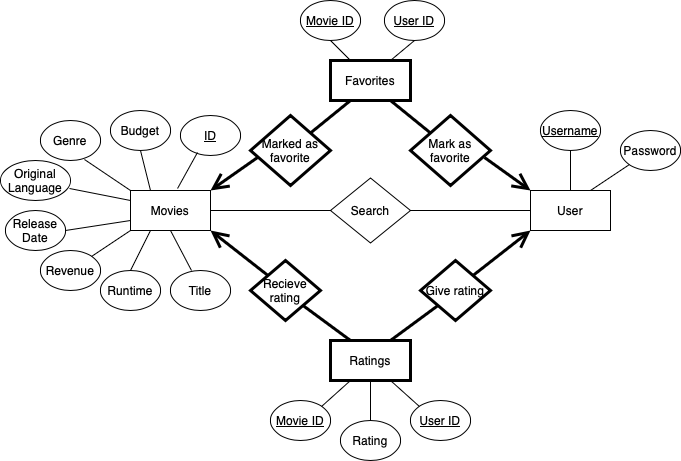

The diagram above was exported from draw.io. Its source (the exported page's mxGraphModel, read from the mxfile embedded in the PNG):
<mxGraphModel dx="1434" dy="804" grid="1" gridSize="10" guides="1" tooltips="1" connect="1" arrows="1" fold="1" page="1" pageScale="1" pageWidth="827" pageHeight="1169" math="0" shadow="0">
  <root>
    <mxCell id="0" />
    <mxCell id="1" parent="0" />
    <mxCell id="uMlIDZivuyxrFNIwEC-Q-1" value="Movies" style="rounded=0;whiteSpace=wrap;html=1;" vertex="1" parent="1">
      <mxGeometry x="160" y="240" width="80" height="40" as="geometry" />
    </mxCell>
    <mxCell id="uMlIDZivuyxrFNIwEC-Q-2" value="User" style="whiteSpace=wrap;html=1;" vertex="1" parent="1">
      <mxGeometry x="560" y="240" width="80" height="40" as="geometry" />
    </mxCell>
    <mxCell id="uMlIDZivuyxrFNIwEC-Q-3" value="Ratings" style="whiteSpace=wrap;html=1;strokeWidth=3;" vertex="1" parent="1">
      <mxGeometry x="360" y="390" width="80" height="40" as="geometry" />
    </mxCell>
    <mxCell id="uMlIDZivuyxrFNIwEC-Q-6" value="Search" style="rhombus;whiteSpace=wrap;html=1;" vertex="1" parent="1">
      <mxGeometry x="360" y="227.5" width="80" height="65" as="geometry" />
    </mxCell>
    <mxCell id="uMlIDZivuyxrFNIwEC-Q-7" value="&lt;u&gt;ID&lt;/u&gt;" style="ellipse;whiteSpace=wrap;html=1;" vertex="1" parent="1">
      <mxGeometry x="210" y="165" width="60" height="40" as="geometry" />
    </mxCell>
    <mxCell id="uMlIDZivuyxrFNIwEC-Q-9" value="Budget" style="ellipse;whiteSpace=wrap;html=1;" vertex="1" parent="1">
      <mxGeometry x="140" y="160" width="60" height="40" as="geometry" />
    </mxCell>
    <mxCell id="uMlIDZivuyxrFNIwEC-Q-10" value="Genre" style="ellipse;whiteSpace=wrap;html=1;" vertex="1" parent="1">
      <mxGeometry x="70" y="170" width="60" height="40" as="geometry" />
    </mxCell>
    <mxCell id="uMlIDZivuyxrFNIwEC-Q-11" value="Original Language" style="ellipse;whiteSpace=wrap;html=1;" vertex="1" parent="1">
      <mxGeometry x="30" y="210" width="70" height="40" as="geometry" />
    </mxCell>
    <mxCell id="uMlIDZivuyxrFNIwEC-Q-12" value="Release Date" style="ellipse;whiteSpace=wrap;html=1;" vertex="1" parent="1">
      <mxGeometry x="35" y="260" width="60" height="40" as="geometry" />
    </mxCell>
    <mxCell id="uMlIDZivuyxrFNIwEC-Q-13" value="Revenue" style="ellipse;whiteSpace=wrap;html=1;" vertex="1" parent="1">
      <mxGeometry x="70" y="300" width="60" height="40" as="geometry" />
    </mxCell>
    <mxCell id="uMlIDZivuyxrFNIwEC-Q-14" value="Runtime" style="ellipse;whiteSpace=wrap;html=1;" vertex="1" parent="1">
      <mxGeometry x="130" y="320" width="60" height="40" as="geometry" />
    </mxCell>
    <mxCell id="uMlIDZivuyxrFNIwEC-Q-15" value="Title" style="ellipse;whiteSpace=wrap;html=1;" vertex="1" parent="1">
      <mxGeometry x="200" y="320" width="60" height="40" as="geometry" />
    </mxCell>
    <mxCell id="uMlIDZivuyxrFNIwEC-Q-17" value="" style="endArrow=none;html=1;rounded=0;exitX=0.75;exitY=0;exitDx=0;exitDy=0;entryX=0;entryY=1;entryDx=0;entryDy=0;strokeWidth=3;" edge="1" parent="1" source="uMlIDZivuyxrFNIwEC-Q-3" target="uMlIDZivuyxrFNIwEC-Q-21">
      <mxGeometry width="50" height="50" relative="1" as="geometry">
        <mxPoint x="460" y="440" as="sourcePoint" />
        <mxPoint x="510" y="390" as="targetPoint" />
      </mxGeometry>
    </mxCell>
    <mxCell id="uMlIDZivuyxrFNIwEC-Q-18" value="" style="endArrow=open;endFill=1;endSize=12;html=1;rounded=0;entryX=0;entryY=1;entryDx=0;entryDy=0;exitX=1;exitY=0;exitDx=0;exitDy=0;strokeWidth=3;" edge="1" parent="1" source="uMlIDZivuyxrFNIwEC-Q-21" target="uMlIDZivuyxrFNIwEC-Q-2">
      <mxGeometry width="160" relative="1" as="geometry">
        <mxPoint x="670" y="370" as="sourcePoint" />
        <mxPoint x="490" y="410" as="targetPoint" />
      </mxGeometry>
    </mxCell>
    <mxCell id="uMlIDZivuyxrFNIwEC-Q-21" value="Give rating" style="rhombus;whiteSpace=wrap;html=1;strokeWidth=3;" vertex="1" parent="1">
      <mxGeometry x="450" y="310" width="70" height="60" as="geometry" />
    </mxCell>
    <mxCell id="uMlIDZivuyxrFNIwEC-Q-22" value="Recieve rating" style="rhombus;whiteSpace=wrap;html=1;strokeWidth=3;" vertex="1" parent="1">
      <mxGeometry x="280" y="310" width="70" height="60" as="geometry" />
    </mxCell>
    <mxCell id="uMlIDZivuyxrFNIwEC-Q-23" value="" style="endArrow=none;html=1;rounded=0;exitX=0.25;exitY=0;exitDx=0;exitDy=0;entryX=1;entryY=1;entryDx=0;entryDy=0;strokeWidth=3;" edge="1" parent="1" source="uMlIDZivuyxrFNIwEC-Q-3" target="uMlIDZivuyxrFNIwEC-Q-22">
      <mxGeometry width="50" height="50" relative="1" as="geometry">
        <mxPoint x="450" y="410" as="sourcePoint" />
        <mxPoint x="475" y="368" as="targetPoint" />
      </mxGeometry>
    </mxCell>
    <mxCell id="uMlIDZivuyxrFNIwEC-Q-24" value="" style="endArrow=open;endFill=1;endSize=12;html=1;rounded=0;entryX=1;entryY=1;entryDx=0;entryDy=0;exitX=0;exitY=0;exitDx=0;exitDy=0;strokeWidth=3;" edge="1" parent="1" source="uMlIDZivuyxrFNIwEC-Q-22" target="uMlIDZivuyxrFNIwEC-Q-1">
      <mxGeometry width="160" relative="1" as="geometry">
        <mxPoint x="505" y="343" as="sourcePoint" />
        <mxPoint x="570" y="290" as="targetPoint" />
      </mxGeometry>
    </mxCell>
    <mxCell id="uMlIDZivuyxrFNIwEC-Q-25" value="" style="endArrow=none;html=1;rounded=0;entryX=0;entryY=0.5;entryDx=0;entryDy=0;" edge="1" parent="1" source="uMlIDZivuyxrFNIwEC-Q-6" target="uMlIDZivuyxrFNIwEC-Q-2">
      <mxGeometry width="50" height="50" relative="1" as="geometry">
        <mxPoint x="430" y="410" as="sourcePoint" />
        <mxPoint x="475" y="368" as="targetPoint" />
      </mxGeometry>
    </mxCell>
    <mxCell id="uMlIDZivuyxrFNIwEC-Q-26" value="" style="endArrow=none;html=1;rounded=0;entryX=0;entryY=0.5;entryDx=0;entryDy=0;exitX=1;exitY=0.5;exitDx=0;exitDy=0;" edge="1" parent="1" source="uMlIDZivuyxrFNIwEC-Q-1" target="uMlIDZivuyxrFNIwEC-Q-6">
      <mxGeometry width="50" height="50" relative="1" as="geometry">
        <mxPoint x="439" y="274" as="sourcePoint" />
        <mxPoint x="570" y="270" as="targetPoint" />
      </mxGeometry>
    </mxCell>
    <mxCell id="uMlIDZivuyxrFNIwEC-Q-27" value="Rating" style="ellipse;whiteSpace=wrap;html=1;" vertex="1" parent="1">
      <mxGeometry x="370" y="470" width="60" height="40" as="geometry" />
    </mxCell>
    <mxCell id="uMlIDZivuyxrFNIwEC-Q-28" value="" style="endArrow=none;html=1;rounded=0;exitX=0.5;exitY=0;exitDx=0;exitDy=0;entryX=0.5;entryY=1;entryDx=0;entryDy=0;" edge="1" parent="1" source="uMlIDZivuyxrFNIwEC-Q-27" target="uMlIDZivuyxrFNIwEC-Q-3">
      <mxGeometry width="50" height="50" relative="1" as="geometry">
        <mxPoint x="430" y="410" as="sourcePoint" />
        <mxPoint x="475" y="368" as="targetPoint" />
      </mxGeometry>
    </mxCell>
    <mxCell id="uMlIDZivuyxrFNIwEC-Q-29" value="&lt;u&gt;Username&lt;/u&gt;" style="ellipse;whiteSpace=wrap;html=1;" vertex="1" parent="1">
      <mxGeometry x="570" y="160" width="60" height="40" as="geometry" />
    </mxCell>
    <mxCell id="uMlIDZivuyxrFNIwEC-Q-30" value="Password" style="ellipse;whiteSpace=wrap;html=1;" vertex="1" parent="1">
      <mxGeometry x="650" y="180" width="60" height="40" as="geometry" />
    </mxCell>
    <mxCell id="uMlIDZivuyxrFNIwEC-Q-31" value="" style="edgeStyle=none;orthogonalLoop=1;jettySize=auto;html=1;rounded=0;exitX=0.283;exitY=0.925;exitDx=0;exitDy=0;entryX=0.588;entryY=-0.05;entryDx=0;entryDy=0;endArrow=none;endFill=0;entryPerimeter=0;exitPerimeter=0;" edge="1" parent="1" source="uMlIDZivuyxrFNIwEC-Q-7" target="uMlIDZivuyxrFNIwEC-Q-1">
      <mxGeometry width="80" relative="1" as="geometry">
        <mxPoint x="350" y="90" as="sourcePoint" />
        <mxPoint x="430" y="90" as="targetPoint" />
        <Array as="points" />
      </mxGeometry>
    </mxCell>
    <mxCell id="uMlIDZivuyxrFNIwEC-Q-32" value="" style="edgeStyle=none;orthogonalLoop=1;jettySize=auto;html=1;rounded=0;endArrow=none;endFill=0;exitX=0.5;exitY=1;exitDx=0;exitDy=0;entryX=0.25;entryY=0;entryDx=0;entryDy=0;" edge="1" parent="1" source="uMlIDZivuyxrFNIwEC-Q-9" target="uMlIDZivuyxrFNIwEC-Q-1">
      <mxGeometry width="80" relative="1" as="geometry">
        <mxPoint x="220" y="100" as="sourcePoint" />
        <mxPoint x="300" y="100" as="targetPoint" />
        <Array as="points" />
      </mxGeometry>
    </mxCell>
    <mxCell id="uMlIDZivuyxrFNIwEC-Q-34" value="" style="edgeStyle=none;orthogonalLoop=1;jettySize=auto;html=1;rounded=0;endArrow=none;endFill=0;exitX=0.733;exitY=0.975;exitDx=0;exitDy=0;entryX=0;entryY=0;entryDx=0;entryDy=0;exitPerimeter=0;" edge="1" parent="1" source="uMlIDZivuyxrFNIwEC-Q-10" target="uMlIDZivuyxrFNIwEC-Q-1">
      <mxGeometry width="80" relative="1" as="geometry">
        <mxPoint x="210" y="210" as="sourcePoint" />
        <mxPoint x="210" y="250" as="targetPoint" />
        <Array as="points" />
      </mxGeometry>
    </mxCell>
    <mxCell id="uMlIDZivuyxrFNIwEC-Q-35" value="" style="edgeStyle=none;orthogonalLoop=1;jettySize=auto;html=1;rounded=0;endArrow=none;endFill=0;exitX=0;exitY=0.25;exitDx=0;exitDy=0;entryX=0.986;entryY=0.7;entryDx=0;entryDy=0;entryPerimeter=0;" edge="1" parent="1" source="uMlIDZivuyxrFNIwEC-Q-1" target="uMlIDZivuyxrFNIwEC-Q-11">
      <mxGeometry width="80" relative="1" as="geometry">
        <mxPoint x="220" y="220" as="sourcePoint" />
        <mxPoint x="220" y="260" as="targetPoint" />
        <Array as="points" />
      </mxGeometry>
    </mxCell>
    <mxCell id="uMlIDZivuyxrFNIwEC-Q-36" value="" style="edgeStyle=none;orthogonalLoop=1;jettySize=auto;html=1;rounded=0;endArrow=none;endFill=0;exitX=0;exitY=0.75;exitDx=0;exitDy=0;entryX=1;entryY=0.5;entryDx=0;entryDy=0;" edge="1" parent="1" source="uMlIDZivuyxrFNIwEC-Q-1" target="uMlIDZivuyxrFNIwEC-Q-12">
      <mxGeometry width="80" relative="1" as="geometry">
        <mxPoint x="230" y="230" as="sourcePoint" />
        <mxPoint x="230" y="270" as="targetPoint" />
        <Array as="points" />
      </mxGeometry>
    </mxCell>
    <mxCell id="uMlIDZivuyxrFNIwEC-Q-37" value="" style="edgeStyle=none;orthogonalLoop=1;jettySize=auto;html=1;rounded=0;endArrow=none;endFill=0;exitX=0;exitY=1;exitDx=0;exitDy=0;entryX=1;entryY=0;entryDx=0;entryDy=0;" edge="1" parent="1" source="uMlIDZivuyxrFNIwEC-Q-1" target="uMlIDZivuyxrFNIwEC-Q-13">
      <mxGeometry width="80" relative="1" as="geometry">
        <mxPoint x="240" y="240" as="sourcePoint" />
        <mxPoint x="100" y="300" as="targetPoint" />
        <Array as="points" />
      </mxGeometry>
    </mxCell>
    <mxCell id="uMlIDZivuyxrFNIwEC-Q-38" value="" style="edgeStyle=none;orthogonalLoop=1;jettySize=auto;html=1;rounded=0;endArrow=none;endFill=0;exitX=0.25;exitY=1;exitDx=0;exitDy=0;entryX=0.5;entryY=0;entryDx=0;entryDy=0;" edge="1" parent="1" source="uMlIDZivuyxrFNIwEC-Q-1" target="uMlIDZivuyxrFNIwEC-Q-14">
      <mxGeometry width="80" relative="1" as="geometry">
        <mxPoint x="250" y="250" as="sourcePoint" />
        <mxPoint x="250" y="290" as="targetPoint" />
        <Array as="points" />
      </mxGeometry>
    </mxCell>
    <mxCell id="uMlIDZivuyxrFNIwEC-Q-39" value="" style="edgeStyle=none;orthogonalLoop=1;jettySize=auto;html=1;rounded=0;endArrow=none;endFill=0;exitX=0.5;exitY=1;exitDx=0;exitDy=0;entryX=0.35;entryY=0;entryDx=0;entryDy=0;entryPerimeter=0;" edge="1" parent="1" source="uMlIDZivuyxrFNIwEC-Q-1" target="uMlIDZivuyxrFNIwEC-Q-15">
      <mxGeometry width="80" relative="1" as="geometry">
        <mxPoint x="260" y="260" as="sourcePoint" />
        <mxPoint x="260" y="300" as="targetPoint" />
        <Array as="points" />
      </mxGeometry>
    </mxCell>
    <mxCell id="uMlIDZivuyxrFNIwEC-Q-40" value="" style="edgeStyle=none;orthogonalLoop=1;jettySize=auto;html=1;rounded=0;endArrow=none;endFill=0;exitX=0.5;exitY=0;exitDx=0;exitDy=0;entryX=0.5;entryY=1;entryDx=0;entryDy=0;" edge="1" parent="1" source="uMlIDZivuyxrFNIwEC-Q-2" target="uMlIDZivuyxrFNIwEC-Q-29">
      <mxGeometry width="80" relative="1" as="geometry">
        <mxPoint x="270" y="270" as="sourcePoint" />
        <mxPoint x="270" y="310" as="targetPoint" />
        <Array as="points" />
      </mxGeometry>
    </mxCell>
    <mxCell id="uMlIDZivuyxrFNIwEC-Q-41" value="" style="edgeStyle=none;orthogonalLoop=1;jettySize=auto;html=1;rounded=0;endArrow=none;endFill=0;exitX=0;exitY=1;exitDx=0;exitDy=0;entryX=0.75;entryY=0;entryDx=0;entryDy=0;" edge="1" parent="1" source="uMlIDZivuyxrFNIwEC-Q-30" target="uMlIDZivuyxrFNIwEC-Q-2">
      <mxGeometry width="80" relative="1" as="geometry">
        <mxPoint x="280" y="280" as="sourcePoint" />
        <mxPoint x="280" y="320" as="targetPoint" />
        <Array as="points" />
      </mxGeometry>
    </mxCell>
    <mxCell id="uMlIDZivuyxrFNIwEC-Q-42" value="Favorites" style="rounded=0;whiteSpace=wrap;html=1;strokeWidth=3;" vertex="1" parent="1">
      <mxGeometry x="360" y="110" width="80" height="40" as="geometry" />
    </mxCell>
    <mxCell id="uMlIDZivuyxrFNIwEC-Q-45" value="&lt;u&gt;Movie ID&lt;/u&gt;" style="ellipse;whiteSpace=wrap;html=1;" vertex="1" parent="1">
      <mxGeometry x="330" y="50" width="60" height="40" as="geometry" />
    </mxCell>
    <mxCell id="uMlIDZivuyxrFNIwEC-Q-46" value="&lt;u&gt;User ID&lt;/u&gt;" style="ellipse;whiteSpace=wrap;html=1;" vertex="1" parent="1">
      <mxGeometry x="414" y="50" width="60" height="40" as="geometry" />
    </mxCell>
    <mxCell id="uMlIDZivuyxrFNIwEC-Q-47" value="" style="endArrow=none;html=1;rounded=0;entryX=0.5;entryY=1;entryDx=0;entryDy=0;exitX=0.75;exitY=0;exitDx=0;exitDy=0;" edge="1" parent="1" source="uMlIDZivuyxrFNIwEC-Q-42" target="uMlIDZivuyxrFNIwEC-Q-46">
      <mxGeometry width="50" height="50" relative="1" as="geometry">
        <mxPoint x="390" y="440" as="sourcePoint" />
        <mxPoint x="440" y="390" as="targetPoint" />
      </mxGeometry>
    </mxCell>
    <mxCell id="uMlIDZivuyxrFNIwEC-Q-48" value="" style="endArrow=none;html=1;rounded=0;entryX=0.5;entryY=1;entryDx=0;entryDy=0;exitX=0.25;exitY=0;exitDx=0;exitDy=0;" edge="1" parent="1" source="uMlIDZivuyxrFNIwEC-Q-42" target="uMlIDZivuyxrFNIwEC-Q-45">
      <mxGeometry width="50" height="50" relative="1" as="geometry">
        <mxPoint x="390" y="440" as="sourcePoint" />
        <mxPoint x="440" y="390" as="targetPoint" />
      </mxGeometry>
    </mxCell>
    <mxCell id="uMlIDZivuyxrFNIwEC-Q-50" value="Mark as favorite" style="rhombus;whiteSpace=wrap;html=1;strokeWidth=3;" vertex="1" parent="1">
      <mxGeometry x="440" y="165" width="80" height="70" as="geometry" />
    </mxCell>
    <mxCell id="uMlIDZivuyxrFNIwEC-Q-51" value="Marked as favorite" style="rhombus;whiteSpace=wrap;html=1;strokeWidth=3;" vertex="1" parent="1">
      <mxGeometry x="280" y="165" width="80" height="70" as="geometry" />
    </mxCell>
    <mxCell id="uMlIDZivuyxrFNIwEC-Q-52" value="" style="endArrow=none;html=1;rounded=0;exitX=0.25;exitY=1;exitDx=0;exitDy=0;strokeWidth=3;entryX=1;entryY=0;entryDx=0;entryDy=0;" edge="1" parent="1" source="uMlIDZivuyxrFNIwEC-Q-42" target="uMlIDZivuyxrFNIwEC-Q-51">
      <mxGeometry width="50" height="50" relative="1" as="geometry">
        <mxPoint x="390" y="400" as="sourcePoint" />
        <mxPoint x="351" y="180" as="targetPoint" />
      </mxGeometry>
    </mxCell>
    <mxCell id="uMlIDZivuyxrFNIwEC-Q-53" value="" style="endArrow=none;html=1;rounded=0;exitX=0.75;exitY=1;exitDx=0;exitDy=0;entryX=0;entryY=0;entryDx=0;entryDy=0;strokeWidth=3;" edge="1" parent="1" source="uMlIDZivuyxrFNIwEC-Q-42" target="uMlIDZivuyxrFNIwEC-Q-50">
      <mxGeometry width="50" height="50" relative="1" as="geometry">
        <mxPoint x="390" y="160" as="sourcePoint" />
        <mxPoint x="365" y="203" as="targetPoint" />
      </mxGeometry>
    </mxCell>
    <mxCell id="uMlIDZivuyxrFNIwEC-Q-54" value="&lt;u&gt;Movie ID&lt;/u&gt;" style="ellipse;whiteSpace=wrap;html=1;" vertex="1" parent="1">
      <mxGeometry x="300" y="450" width="60" height="40" as="geometry" />
    </mxCell>
    <mxCell id="uMlIDZivuyxrFNIwEC-Q-55" value="&lt;u&gt;User ID&lt;/u&gt;" style="ellipse;whiteSpace=wrap;html=1;" vertex="1" parent="1">
      <mxGeometry x="440" y="450" width="60" height="40" as="geometry" />
    </mxCell>
    <mxCell id="uMlIDZivuyxrFNIwEC-Q-56" value="" style="endArrow=none;html=1;rounded=0;entryX=0.25;entryY=1;entryDx=0;entryDy=0;exitX=1;exitY=0;exitDx=0;exitDy=0;" edge="1" parent="1" source="uMlIDZivuyxrFNIwEC-Q-54" target="uMlIDZivuyxrFNIwEC-Q-3">
      <mxGeometry width="50" height="50" relative="1" as="geometry">
        <mxPoint x="390" y="120" as="sourcePoint" />
        <mxPoint x="370" y="100" as="targetPoint" />
      </mxGeometry>
    </mxCell>
    <mxCell id="uMlIDZivuyxrFNIwEC-Q-57" value="" style="endArrow=none;html=1;rounded=0;entryX=0.75;entryY=1;entryDx=0;entryDy=0;exitX=0;exitY=0;exitDx=0;exitDy=0;" edge="1" parent="1" source="uMlIDZivuyxrFNIwEC-Q-55" target="uMlIDZivuyxrFNIwEC-Q-3">
      <mxGeometry width="50" height="50" relative="1" as="geometry">
        <mxPoint x="361" y="466" as="sourcePoint" />
        <mxPoint x="390" y="440" as="targetPoint" />
      </mxGeometry>
    </mxCell>
    <mxCell id="uMlIDZivuyxrFNIwEC-Q-58" value="" style="endArrow=open;endFill=1;endSize=12;html=1;rounded=0;entryX=0;entryY=0;entryDx=0;entryDy=0;strokeWidth=3;exitX=0.925;exitY=0.6;exitDx=0;exitDy=0;exitPerimeter=0;" edge="1" parent="1" source="uMlIDZivuyxrFNIwEC-Q-50" target="uMlIDZivuyxrFNIwEC-Q-2">
      <mxGeometry width="160" relative="1" as="geometry">
        <mxPoint x="520" y="210" as="sourcePoint" />
        <mxPoint x="490" y="400" as="targetPoint" />
      </mxGeometry>
    </mxCell>
    <mxCell id="uMlIDZivuyxrFNIwEC-Q-59" value="" style="endArrow=open;endFill=1;endSize=12;html=1;rounded=0;entryX=1;entryY=0;entryDx=0;entryDy=0;strokeWidth=3;exitX=0.088;exitY=0.6;exitDx=0;exitDy=0;exitPerimeter=0;" edge="1" parent="1" source="uMlIDZivuyxrFNIwEC-Q-51" target="uMlIDZivuyxrFNIwEC-Q-1">
      <mxGeometry width="160" relative="1" as="geometry">
        <mxPoint x="305" y="212" as="sourcePoint" />
        <mxPoint x="490" y="400" as="targetPoint" />
      </mxGeometry>
    </mxCell>
  </root>
</mxGraphModel>